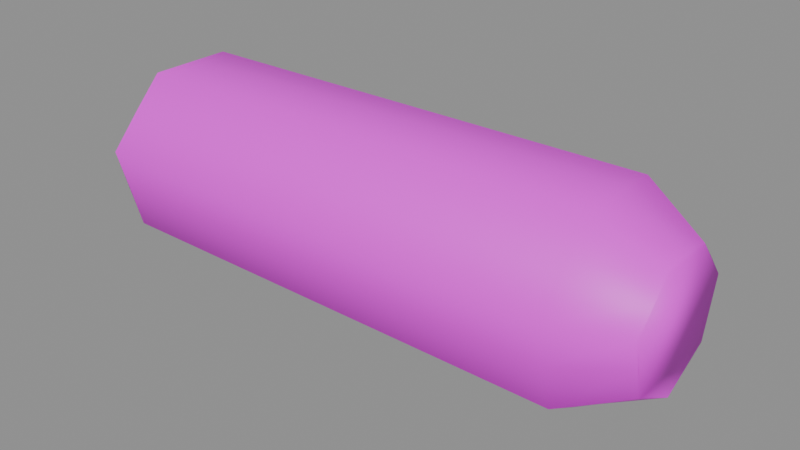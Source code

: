 # Source: grenade.blend  (saved by Blender 5.2.45; exported with 4.5.12 LTS)
import bpy
from mathutils import Matrix  # noqa: F401  (used for matrix-valued properties, if any)

bpy.ops.wm.read_factory_settings(use_empty=True)
scene = bpy.context.scene
scene.name = 'Scene'

# ---- collections
col_anchors = bpy.data.collections.new('anchors'); scene.collection.children.link(col_anchors)

# ---- images (referenced by path relative to the original .blend; pixels are not part of the script)
import os
ASSET_DIR = os.environ.get("B2B_ASSET_DIR", "")  # directory of the original .blend (textures are referenced by path, not embedded)
HERE = os.path.dirname(os.path.abspath(__file__))  # packed textures are extracted next to this script under _unpacked/

def load_image(name, relpath, width, height, colorspace="sRGB"):
    """Load a texture the original file referenced (path relative to the .blend, or extracted next to this script)."""
    p = next((c for c in (os.path.join(HERE, relpath), os.path.join(ASSET_DIR, relpath)) if relpath and os.path.exists(c)), "")
    if p:
        img = bpy.data.images.load(p, check_existing=True)
        img.name = name
    else:  # same state as the original file: an image datablock whose file is absent (Cycles renders it pink)
        img = bpy.data.images.new(name, width, height)
        img.source = "FILE"
        img.filepath = "//" + (relpath or name)
    img.colorspace_settings.name = colorspace
    return img
img_grenade_skin0 = load_image('grenade_skin0', 'grenade_skin0.png', 1024, 1024, 'sRGB')

# ---- materials (node trees are filled in below, after node groups)
mat_grenade = bpy.data.materials.new('grenade')

# ---- material node trees
mat_grenade.use_nodes = True; mat_grenade.node_tree.nodes.clear()
_N = mat_grenade.node_tree.nodes; _L = mat_grenade.node_tree.links
n0 = _N.new('ShaderNodeBsdfPrincipled'); n0.name = 'Principled BSDF'; n0.location = (-200, 100)
n0.inputs[10].default_value = 0.005
n1 = _N.new('ShaderNodeOutputMaterial'); n1.name = 'Material Output'; n1.location = (200, 100)
n2 = _N.new('ShaderNodeTexImage'); n2.name = 'Image Texture'; n2.location = (0, 0)
n2.image = img_grenade_skin0
n2.interpolation = 'Closest'
_L.new(n0.outputs[0], n1.inputs[0])
_L.new(n2.outputs[0], n0.inputs[0])
n1.is_active_output = True

# ---- meshes
me_grenade = bpy.data.meshes.new('grenade')
me_grenade.from_pydata([(-3.488, -0.02657, -1.496), (3.675, -0.6111, -1.208), (3.675, -0.02657, -1.496), (-3.488, -0.5878, -1.208), (3.675, -1.172, -0.9189), (-3.488, -1.149, -0.9189), (3.675, -1.336, -0.2636), (-3.488, -1.313, -0.2858), (3.675, -1.5, 0.3696), (-3.488, -1.488, 0.3474), (3.675, -1.055, 0.8583), (-3.488, -1.055, 0.825), (3.675, -0.6345, 1.336), (-3.488, -0.6111, 1.291), (3.675, 0.02019, 1.336), (-3.488, 0.008502, 1.291), (3.675, 0.6515, 1.336), (-3.488, 0.6398, 1.291), (3.675, 1.072, 0.8472), (-3.488, 1.037, 0.825), (4.562, -0.02657, -0.9855), (4.562, -0.7514, -0.5968), (4.562, 0.7217, -0.5968), (4.562, 0.9321, 0.2363), (4.562, 0.4177, 0.8472), (4.562, -0.4124, 0.8472), (4.562, -0.9736, 0.2363), (3.675, 1.143, -0.9189), (-3.488, 1.107, -0.9189), (3.675, 0.5463, -1.208), (-3.488, 0.5463, -1.208), (3.675, 1.482, 0.3696), (-3.488, 1.447, 0.3474), (3.675, 1.295, -0.2747), (-3.488, 1.271, -0.2858), (4.562, 0.8269, -0.1747), (4.562, 0.3476, -0.7856), (4.562, 0.6749, 0.5473), (4.562, 0.008502, 0.8472), (4.562, -0.6813, 0.5473), (4.562, -0.8567, -0.1747), (4.562, -0.3773, -0.7856)], [], [(0, 2, 1), (0, 1, 3), (4, 6, 5), (6, 7, 5), (8, 10, 9), (10, 11, 9), (12, 14, 13), (14, 15, 13), (16, 18, 17), (18, 19, 17), (20, 22, 21), (22, 23, 21), (23, 24, 21), (24, 25, 21), (25, 26, 21), (27, 29, 28), (29, 30, 28), (31, 33, 32), (33, 34, 32), (5, 9, 0), (9, 13, 0), (13, 17, 0), (17, 32, 0), (32, 28, 0), (27, 28, 34), (33, 27, 34), (22, 27, 33), (35, 22, 33), (31, 35, 33), (23, 35, 31), (2, 0, 30), (29, 2, 30), (20, 2, 29), (36, 20, 29), (27, 36, 29), (22, 36, 27), (31, 32, 19), (18, 31, 19), (23, 31, 18), (37, 23, 18), (16, 37, 18), (24, 37, 16), (16, 17, 15), (14, 16, 15), (24, 16, 14), (38, 24, 14), (12, 38, 14), (25, 38, 12), (12, 13, 11), (10, 12, 11), (25, 12, 10), (39, 25, 10), (8, 39, 10), (26, 39, 8), (8, 9, 7), (6, 8, 7), (26, 8, 6), (40, 26, 6), (4, 40, 6), (21, 40, 4), (4, 5, 3), (1, 4, 3), (21, 4, 1), (41, 21, 1), (2, 41, 1), (20, 41, 2)])
me_grenade.polygons.foreach_set('use_smooth', [True] * 66)
_k = set([(0, 2), (2, 20)])
me_grenade.attributes.new('sharp_edge', 'BOOLEAN', 'EDGE').data.foreach_set('value', [ (min(e.vertices), max(e.vertices)) in _k for e in me_grenade.edges])
_uv = me_grenade.uv_layers.new(name='UVMap')
_uv.uv.foreach_set('vector', [0.4823, 0.6177, 0.4823, 0.6698, 0.474, 0.6698, 0.4823, 0.6177, 0.474, 0.6698, 0.474, 0.6177, 0.4656, 0.6698, 0.4573, 0.6698, 0.4656, 0.6177, 0.4573, 0.6698, 0.4573, 0.6177, 0.4656, 0.6177, 0.449, 0.6698, 0.4385, 0.6698, 0.449, 0.6177, 0.4385, 0.6698, 0.4385, 0.6177, 0.449, 0.6177, 0.4302, 0.6698, 0.4219, 0.6698, 0.4302, 0.6177, 0.4219, 0.6698, 0.4219, 0.6177, 0.4302, 0.6177, 0.4135, 0.6698, 0.4052, 0.6698, 0.4135, 0.6177, 0.4052, 0.6698, 0.4052, 0.6177, 0.4135, 0.6177, 0.5073, 0.6865, 0.501, 0.6719, 0.524, 0.6865, 0.501, 0.6719, 0.501, 0.6552, 0.524, 0.6865, 0.501, 0.6552, 0.5156, 0.6469, 0.524, 0.6865, 0.5156, 0.6469, 0.5323, 0.6552, 0.524, 0.6865, 0.5323, 0.6552, 0.5344, 0.6719, 0.524, 0.6865, 0.3781, 0.6698, 0.3698, 0.6698, 0.3781, 0.6177, 0.3698, 0.6698, 0.3698, 0.6177, 0.3781, 0.6177, 0.3969, 0.6698, 0.3865, 0.6698, 0.3969, 0.6177, 0.3865, 0.6698, 0.3865, 0.6177, 0.3969, 0.6177, 0.3906, 0.6531, 0.3906, 0.6573, 0.3885, 0.651, 0.3906, 0.6573, 0.3885, 0.6594, 0.3885, 0.651, 0.3885, 0.6594, 0.3865, 0.6573, 0.3885, 0.651, 0.3865, 0.6573, 0.3844, 0.6552, 0.3885, 0.651, 0.3844, 0.6552, 0.3865, 0.651, 0.3885, 0.651, 0.3781, 0.6698, 0.3781, 0.6177, 0.3865, 0.6177, 0.3865, 0.6698, 0.3781, 0.6698, 0.3865, 0.6177, 0.3781, 0.674, 0.3781, 0.6698, 0.3865, 0.6698, 0.3865, 0.674, 0.3781, 0.674, 0.3865, 0.6698, 0.3969, 0.6698, 0.3865, 0.674, 0.3865, 0.6698, 0.3969, 0.674, 0.3865, 0.674, 0.3969, 0.6698, 0.3615, 0.6698, 0.3615, 0.6177, 0.3698, 0.6177, 0.3698, 0.6698, 0.3615, 0.6698, 0.3698, 0.6177, 0.3615, 0.674, 0.3615, 0.6698, 0.3698, 0.6698, 0.3698, 0.674, 0.3615, 0.674, 0.3698, 0.6698, 0.3781, 0.6698, 0.3698, 0.674, 0.3698, 0.6698, 0.3781, 0.674, 0.3698, 0.674, 0.3781, 0.6698, 0.3969, 0.6698, 0.3969, 0.6177, 0.4052, 0.6177, 0.4052, 0.6698, 0.3969, 0.6698, 0.4052, 0.6177, 0.3969, 0.674, 0.3969, 0.6698, 0.4052, 0.6698, 0.4052, 0.674, 0.3969, 0.674, 0.4052, 0.6698, 0.4135, 0.6698, 0.4052, 0.674, 0.4052, 0.6698, 0.4135, 0.674, 0.4052, 0.674, 0.4135, 0.6698, 0.4135, 0.6698, 0.4135, 0.6177, 0.4219, 0.6177, 0.4219, 0.6698, 0.4135, 0.6698, 0.4219, 0.6177, 0.4135, 0.674, 0.4135, 0.6698, 0.4219, 0.6698, 0.4219, 0.674, 0.4135, 0.674, 0.4219, 0.6698, 0.4302, 0.6698, 0.4219, 0.674, 0.4219, 0.6698, 0.4302, 0.674, 0.4219, 0.674, 0.4302, 0.6698, 0.4302, 0.6698, 0.4302, 0.6177, 0.4385, 0.6177, 0.4385, 0.6698, 0.4302, 0.6698, 0.4385, 0.6177, 0.4302, 0.674, 0.4302, 0.6698, 0.4385, 0.6698, 0.4385, 0.674, 0.4302, 0.674, 0.4385, 0.6698, 0.449, 0.6698, 0.4385, 0.674, 0.4385, 0.6698, 0.449, 0.674, 0.4385, 0.674, 0.449, 0.6698, 0.449, 0.6698, 0.449, 0.6177, 0.4573, 0.6177, 0.4573, 0.6698, 0.449, 0.6698, 0.4573, 0.6177, 0.449, 0.674, 0.449, 0.6698, 0.4573, 0.6698, 0.4573, 0.674, 0.449, 0.674, 0.4573, 0.6698, 0.4656, 0.6698, 0.4573, 0.674, 0.4573, 0.6698, 0.4656, 0.674, 0.4573, 0.674, 0.4656, 0.6698, 0.4656, 0.6698, 0.4656, 0.6177, 0.474, 0.6177, 0.474, 0.6698, 0.4656, 0.6698, 0.474, 0.6177, 0.4656, 0.674, 0.4656, 0.6698, 0.474, 0.6698, 0.474, 0.674, 0.4656, 0.674, 0.474, 0.6698, 0.4823, 0.6698, 0.474, 0.674, 0.474, 0.6698, 0.4823, 0.674, 0.474, 0.674, 0.4823, 0.6698])
me_grenade.materials.append(mat_grenade)
me_grenade.update()

# ---- objects
ob_grenade = bpy.data.objects.new('grenade', me_grenade)

# ---- transforms, parenting, visibility, modifiers, constraints
ob_grenade.location = (0.0, 0.0, 0.0)

# ---- collection membership
scene.collection.objects.link(ob_grenade)

# ---- scene / render settings (as saved in the file)
scene.frame_start = 1; scene.frame_end = 250; scene.frame_set(1)
scene.render.engine = 'BLENDER_EEVEE_NEXT'
scene.render.bake_bias = 0.0
scene.render.bake_samples = 0
scene.render.compositor_device = 'GPU'
scene.eevee.use_volume_custom_range = False
scene.eevee.fast_gi_thickness_near = 0.1
scene.eevee.fast_gi_thickness_far = 0.0
scene.eevee.ray_tracing_options.screen_trace_thickness = 0.1
bpy.context.view_layer.update()

# ---- added for rendering (the .blend has no active camera and no usable light): camera, sun + grey world if the file has none
cam_auto = bpy.data.cameras.new('AutoCamera')
cam_auto.lens = 50.0
cam_auto.sensor_width = 36.0
cam_auto.clip_end = 1000.0
ob_auto_camera = bpy.data.objects.new('AutoCamera', cam_auto)
scene.collection.objects.link(ob_auto_camera)
ob_auto_camera.location = (8.9012, -10.0458, 6.61091)
ob_auto_camera.rotation_euler = (1.09748, -7.21219e-08, 0.694738)
scene.camera = ob_auto_camera
light_auto_sun = bpy.data.lights.new('AutoSun', 'SUN')
light_auto_sun.energy = 3.0
light_auto_sun.angle = 0.0523599
ob_auto_sun = bpy.data.objects.new('AutoSun', light_auto_sun)
scene.collection.objects.link(ob_auto_sun)
ob_auto_sun.rotation_euler = (0.872665, 0.174533, 0.523599)
if scene.world is None:
    world_auto = bpy.data.worlds.new('AutoWorld')
    world_auto.color = (0.3, 0.3, 0.3)
    scene.world = world_auto
bpy.context.view_layer.update()
